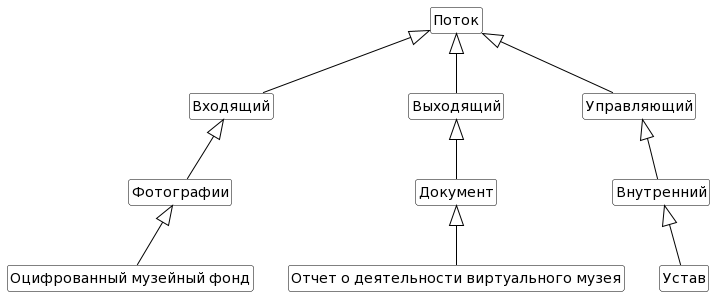

The diagram above was rendered by PlantUML. Its source (embedded in the PNG):
@startuml
skinparam class {
BackgroundColor White
ArrowColor Black
BorderColor Black
}
class In as "Входящий"
class Out as "Выходящий"
class man as "Управляющий"
class vnutr as "Внутренний"
class res as "Отчет о деятельности виртуального музея"
class doc as "Документ"
class fond as "Оцифрованный музейный фонд"
class ph as "Фотографии"
class rule as "Устав"

Поток <|-- In
Поток <|-- Out
Поток <|-- man
In <|-- ph
man <|-- vnutr
Out<|-- doc
doc<|-- res
ph<|-- fond
vnutr <|-- rule

hide members
hide circle
hide methods
@enduml